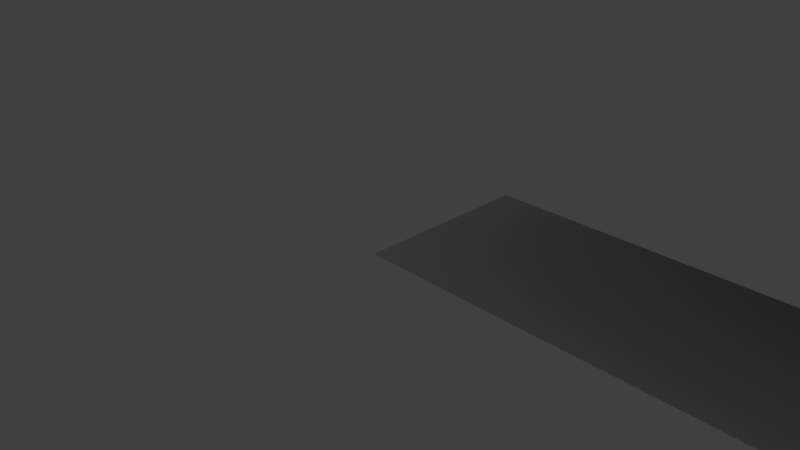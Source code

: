 # Source: sandbox_test.blend  (saved by Blender 2.72.0; exported with 4.5.12 LTS)
import bpy
from mathutils import Matrix  # noqa: F401  (used for matrix-valued properties, if any)

bpy.ops.wm.read_factory_settings(use_empty=True)
scene = bpy.context.scene
scene.name = 'Scene'

# ---- collections
col_collection_1 = bpy.data.collections.new('Collection 1'); scene.collection.children.link(col_collection_1)

# ---- materials (node trees are filled in below, after node groups)
mat_rocky = bpy.data.materials.new('Rocky')
mat_rocky.alpha_threshold = 0.0
mat_rocky.use_transparent_shadow = False
mat_rocky.diffuse_color = (1.0, 1.0, 1.0, 1.0)
mat_rocky.roughness = 0.5
mat_rocky.specular_intensity = 0.0

# ---- material node trees

# ---- world
world_world = bpy.data.worlds.new('World'); scene.world = world_world
world_world.color = (0.05088, 0.05088, 0.05088)
world_world.use_sun_shadow = False
world_world.sun_shadow_jitter_overblur = 0.0
world_world.cycles.sampling_method = 'MANUAL'
world_world.cycles.sample_map_resolution = 256

# ---- cameras
cam_camera = bpy.data.cameras.new('Camera')
cam_camera.clip_end = 100.0
cam_camera.lens = 35.0
cam_camera.sensor_width = 32.0
cam_camera.sensor_height = 18.0
cam_camera.ortho_scale = 7.314
cam_camera.dof.focus_distance = 0.0
cam_camera.dof.aperture_fstop = 128.0

# ---- lights
light_lamp = bpy.data.lights.new('Lamp', 'POINT')
light_lamp.transmission_factor = 0.0
light_lamp.cutoff_distance = 30.0
light_lamp.energy = 100.0
light_lamp.shadow_buffer_clip_start = 1.001
light_lamp.shadow_soft_size = 0.1
light_lamp.shadow_maximum_resolution = 0.006
light_lamp.use_absolute_resolution = True
light_lamp.cycles.use_multiple_importance_sampling = False

# ---- meshes
me_plane = bpy.data.meshes.new('Plane')
me_plane.from_pydata([(0.0, 0.0, 0.0), (2.0, 0.0, 0.0), (0.0, 2.0, 0.0), (2.0, 2.0, 0.0)], [], [(0, 1, 3, 2)])
_uv = me_plane.uv_layers.new(name='UVMap')
_uv.uv.foreach_set('vector', [0.0, 0.0, 1.0, 0.0, 1.0, 1.0, 0.0, 1.0])
me_plane.use_remesh_preserve_volume = False
me_plane.use_remesh_preserve_attributes = False
me_plane.use_mirror_vertex_groups = False
me_plane.update()
me_cube_001 = bpy.data.meshes.new('Cube.001')
me_cube_001.from_pydata([(11.1, 11.1, 0.0), (11.1, 49.59, 0.0), (49.59, 49.59, 0.0), (49.59, 11.1, 0.0), (0.0, 0.0, 1.527), (-1.907e-06, 60.69, 1.527), (60.69, 60.69, 1.527), (60.69, -1.907e-06, 1.527), (6.226, 6.226, 3.269), (6.226, 54.47, 3.269), (54.47, 54.47, 3.269), (54.47, 6.226, 3.269)], [], [(8, 0, 1, 9), (9, 1, 2, 10), (10, 2, 3, 11), (11, 3, 0, 8), (0, 3, 2, 1), (4, 8, 9, 5), (5, 9, 10, 6), (6, 10, 11, 7), (7, 11, 8, 4)])
_uv = me_cube_001.uv_layers.new(name='UVMap')
_uv.uv.foreach_set('vector', [0.105, 0.105, 0.197, 0.197, 0.197, 0.803, 0.105, 0.895, 0.105, 0.895, 0.197, 0.803, 0.803, 0.803, 0.895, 0.895, 0.895, 0.895, 0.803, 0.803, 0.803, 0.197, 0.895, 0.105, 0.895, 0.105, 0.803, 0.197, 0.197, 0.197, 0.105, 0.105, 0.197, 0.197, 0.803, 0.197, 0.803, 0.803, 0.197, 0.803, 0.01341, 0.01341, 0.105, 0.105, 0.105, 0.895, 0.01341, 0.9866, 0.01341, 0.9866, 0.105, 0.895, 0.895, 0.895, 0.9866, 0.9866, 0.9866, 0.9866, 0.895, 0.895, 0.895, 0.105, 0.9866, 0.01341, 0.9866, 0.01341, 0.895, 0.105, 0.105, 0.105, 0.01341, 0.01341])
me_cube_001.materials.append(mat_rocky)
me_cube_001.use_remesh_preserve_volume = False
me_cube_001.use_remesh_preserve_attributes = False
me_cube_001.use_mirror_vertex_groups = False
me_cube_001.update()

# ---- objects
ob_plane = bpy.data.objects.new('Plane', me_plane)
ob_cube = bpy.data.objects.new('Cube', me_cube_001)
ob_lamp = bpy.data.objects.new('Lamp', light_lamp)
ob_camera = bpy.data.objects.new('Camera', cam_camera)

# ---- transforms, parenting, visibility, modifiers, constraints
ob_plane.location = (0.0, 0.0, 0.0)
ob_plane.scale = (32.0, 32.0, 1.0)
ob_plane.lineart.crease_threshold = 0.0
ob_cube.location = (0.0, 0.0, 0.0)
ob_cube.lineart.crease_threshold = 0.0
ob_lamp.location = (24.92, 36.03, 5.904)
ob_lamp.rotation_euler = (0.6503, 0.05522, 1.866)
ob_lamp.lock_rotations_4d = False
ob_lamp.empty_display_type = 'ARROWS'
ob_lamp.color = (0.0, 0.0, 0.0, 0.0)
ob_lamp.lineart.crease_threshold = 0.0
ob_camera.location = (7.481, -6.508, 5.344)
ob_camera.rotation_euler = (1.109, 0.01082, 0.8149)
ob_camera.lock_rotations_4d = False
ob_camera.empty_display_type = 'ARROWS'
ob_camera.color = (0.0, 0.0, 0.0, 0.0)
ob_camera.display_type = 'WIRE'
ob_camera.lineart.crease_threshold = 0.0

# ---- collection membership
col_collection_1.objects.link(ob_plane)
col_collection_1.objects.link(ob_cube)
col_collection_1.objects.link(ob_lamp)
col_collection_1.objects.link(ob_camera)

# ---- scene / render settings (as saved in the file)
scene.camera = ob_camera
scene.frame_start = 1; scene.frame_end = 250; scene.frame_set(1)
scene.render.engine = 'BLENDER_EEVEE_NEXT'
scene.render.resolution_percentage = 50
scene.render.dither_intensity = 0.0
scene.render.use_bake_selected_to_active = True
scene.render.bake_margin = 0
scene.cycles.use_denoising = False
scene.cycles.samples = 10
scene.cycles.sampling_pattern = 'TABULATED_SOBOL'
scene.cycles.light_sampling_threshold = 0.0
scene.cycles.use_adaptive_sampling = False
scene.cycles.use_light_tree = False
scene.cycles.blur_glossy = 0.0
scene.cycles.pixel_filter_type = 'GAUSSIAN'
scene.cycles.sample_clamp_indirect = 0.0
scene.view_settings.view_transform = 'Standard'
bpy.context.view_layer.update()
